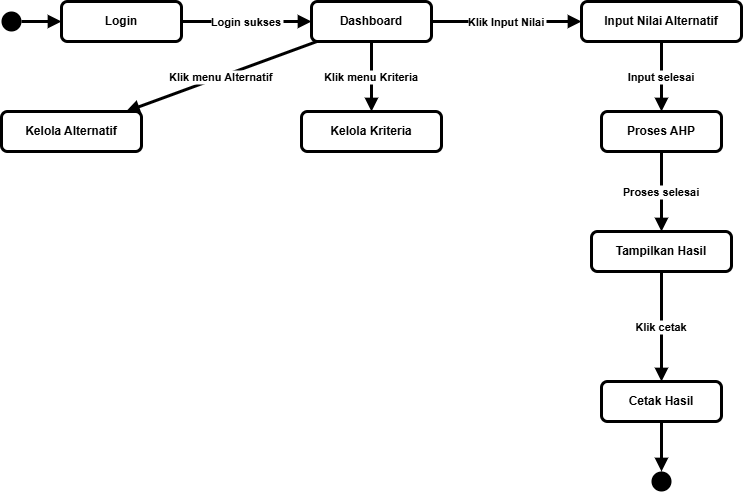

The diagram above was exported from draw.io. Its source (the exported page's mxGraphModel, read from the mxfile embedded in the PNG):
<mxGraphModel dx="1028" dy="797" grid="1" gridSize="10" guides="1" tooltips="1" connect="1" arrows="1" fold="1" page="1" pageScale="1" pageWidth="827" pageHeight="1169" math="0" shadow="0">
  <root>
    <mxCell id="0" />
    <mxCell id="1" parent="0" />
    <mxCell id="start" value="" style="ellipse;fillColor=#000000;strokeColor=none;strokeWidth=3;fontStyle=1" parent="1" vertex="1">
      <mxGeometry x="40" y="60" width="20" height="20" as="geometry" />
    </mxCell>
    <mxCell id="login" value="Login" style="rounded=1;whiteSpace=wrap;html=1;strokeWidth=3;fontStyle=1" parent="1" vertex="1">
      <mxGeometry x="100" y="50" width="120" height="40" as="geometry" />
    </mxCell>
    <mxCell id="startToLogin" style="endArrow=block;strokeWidth=3;fontStyle=1" parent="1" source="start" target="login" edge="1">
      <mxGeometry relative="1" as="geometry" />
    </mxCell>
    <mxCell id="dashboard" value="Dashboard" style="rounded=1;whiteSpace=wrap;html=1;strokeWidth=3;fontStyle=1" parent="1" vertex="1">
      <mxGeometry x="350" y="50" width="120" height="40" as="geometry" />
    </mxCell>
    <mxCell id="loginToDashboard" value="Login sukses" style="endArrow=block;strokeWidth=3;fontStyle=1" parent="1" source="login" target="dashboard" edge="1">
      <mxGeometry relative="1" as="geometry" />
    </mxCell>
    <mxCell id="kelolaAlt" value="Kelola Alternatif" style="rounded=1;whiteSpace=wrap;html=1;strokeWidth=3;fontStyle=1" parent="1" vertex="1">
      <mxGeometry x="40" y="160" width="140" height="40" as="geometry" />
    </mxCell>
    <mxCell id="dashToAlt" value="Klik menu Alternatif" style="endArrow=block;strokeWidth=3;fontStyle=1" parent="1" source="dashboard" target="kelolaAlt" edge="1">
      <mxGeometry relative="1" as="geometry" />
    </mxCell>
    <mxCell id="kelolaKri" value="Kelola Kriteria" style="rounded=1;whiteSpace=wrap;html=1;strokeWidth=3;fontStyle=1" parent="1" vertex="1">
      <mxGeometry x="340" y="160" width="140" height="40" as="geometry" />
    </mxCell>
    <mxCell id="dashToKri" value="Klik menu Kriteria" style="endArrow=block;strokeWidth=3;fontStyle=1" parent="1" source="dashboard" target="kelolaKri" edge="1">
      <mxGeometry relative="1" as="geometry" />
    </mxCell>
    <mxCell id="inputNilai" value="Input Nilai Alternatif" style="rounded=1;whiteSpace=wrap;html=1;strokeWidth=3;fontStyle=1" parent="1" vertex="1">
      <mxGeometry x="620" y="50" width="160" height="40" as="geometry" />
    </mxCell>
    <mxCell id="dashToNilai" value="Klik Input Nilai" style="endArrow=block;strokeWidth=3;fontStyle=1" parent="1" source="dashboard" target="inputNilai" edge="1">
      <mxGeometry relative="1" as="geometry" />
    </mxCell>
    <mxCell id="prosesAHP" value="Proses AHP" style="rounded=1;whiteSpace=wrap;html=1;strokeWidth=3;fontStyle=1" parent="1" vertex="1">
      <mxGeometry x="640" y="160" width="120" height="40" as="geometry" />
    </mxCell>
    <mxCell id="nilaiToAHP" value="Input selesai" style="endArrow=block;strokeWidth=3;fontStyle=1" parent="1" source="inputNilai" target="prosesAHP" edge="1">
      <mxGeometry relative="1" as="geometry" />
    </mxCell>
    <mxCell id="lihatHasil" value="Tampilkan Hasil" style="rounded=1;whiteSpace=wrap;html=1;strokeWidth=3;fontStyle=1" parent="1" vertex="1">
      <mxGeometry x="630" y="280" width="140" height="40" as="geometry" />
    </mxCell>
    <mxCell id="ahpToHasil" value="Proses selesai" style="endArrow=block;strokeWidth=3;fontStyle=1" parent="1" source="prosesAHP" target="lihatHasil" edge="1">
      <mxGeometry relative="1" as="geometry" />
    </mxCell>
    <mxCell id="cetakHasil" value="Cetak Hasil" style="rounded=1;whiteSpace=wrap;html=1;strokeWidth=3;fontStyle=1" parent="1" vertex="1">
      <mxGeometry x="640" y="430" width="120" height="40" as="geometry" />
    </mxCell>
    <mxCell id="hasilToCetak" value="Klik cetak" style="endArrow=block;strokeWidth=3;fontStyle=1" parent="1" source="lihatHasil" target="cetakHasil" edge="1">
      <mxGeometry relative="1" as="geometry" />
    </mxCell>
    <mxCell id="end" value="" style="ellipse;fillColor=#000000;strokeColor=none;strokeWidth=3;fontStyle=1" parent="1" vertex="1">
      <mxGeometry x="690" y="520" width="20" height="20" as="geometry" />
    </mxCell>
    <mxCell id="cetakToEnd" style="endArrow=block;strokeWidth=3;fontStyle=1" parent="1" source="cetakHasil" target="end" edge="1">
      <mxGeometry relative="1" as="geometry" />
    </mxCell>
  </root>
</mxGraphModel>